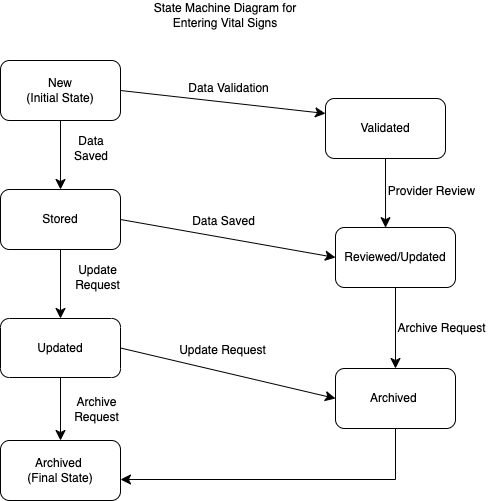

The diagram above was exported from draw.io. Its source (the exported page's mxGraphModel, read from the mxfile embedded in the PNG):
<mxGraphModel dx="428" dy="848" grid="0" gridSize="10" guides="1" tooltips="1" connect="1" arrows="1" fold="1" page="0" pageScale="1" pageWidth="850" pageHeight="1100" math="0" shadow="0">
  <root>
    <mxCell id="0" />
    <mxCell id="1" parent="0" />
    <mxCell id="1AxDxFYAIlYGHwMKEHb5-9" style="edgeStyle=none;curved=1;rounded=0;orthogonalLoop=1;jettySize=auto;html=1;exitX=1;exitY=0.5;exitDx=0;exitDy=0;entryX=0;entryY=0.25;entryDx=0;entryDy=0;fontSize=12;startSize=8;endSize=8;" edge="1" parent="1" source="1AxDxFYAIlYGHwMKEHb5-1" target="1AxDxFYAIlYGHwMKEHb5-8">
      <mxGeometry relative="1" as="geometry" />
    </mxCell>
    <mxCell id="1AxDxFYAIlYGHwMKEHb5-12" style="edgeStyle=none;curved=1;rounded=0;orthogonalLoop=1;jettySize=auto;html=1;exitX=0.5;exitY=1;exitDx=0;exitDy=0;entryX=0.5;entryY=0;entryDx=0;entryDy=0;fontSize=12;startSize=8;endSize=8;" edge="1" parent="1" source="1AxDxFYAIlYGHwMKEHb5-1" target="1AxDxFYAIlYGHwMKEHb5-3">
      <mxGeometry relative="1" as="geometry" />
    </mxCell>
    <mxCell id="1AxDxFYAIlYGHwMKEHb5-1" value="New&lt;div&gt;(Initial State)&lt;/div&gt;" style="rounded=1;whiteSpace=wrap;html=1;" vertex="1" parent="1">
      <mxGeometry x="31" y="33" width="120" height="60" as="geometry" />
    </mxCell>
    <mxCell id="1AxDxFYAIlYGHwMKEHb5-2" value="State Machine Diagram for Entering Vital Signs" style="text;html=1;align=center;verticalAlign=middle;whiteSpace=wrap;rounded=0;" vertex="1" parent="1">
      <mxGeometry x="165" y="-27" width="182" height="30" as="geometry" />
    </mxCell>
    <mxCell id="1AxDxFYAIlYGHwMKEHb5-13" style="edgeStyle=none;curved=1;rounded=0;orthogonalLoop=1;jettySize=auto;html=1;exitX=0.5;exitY=1;exitDx=0;exitDy=0;entryX=0.5;entryY=0;entryDx=0;entryDy=0;fontSize=12;startSize=8;endSize=8;" edge="1" parent="1" source="1AxDxFYAIlYGHwMKEHb5-3" target="1AxDxFYAIlYGHwMKEHb5-4">
      <mxGeometry relative="1" as="geometry" />
    </mxCell>
    <mxCell id="1AxDxFYAIlYGHwMKEHb5-16" style="edgeStyle=none;curved=1;rounded=0;orthogonalLoop=1;jettySize=auto;html=1;exitX=1;exitY=0.5;exitDx=0;exitDy=0;entryX=0;entryY=0.5;entryDx=0;entryDy=0;fontSize=12;startSize=8;endSize=8;" edge="1" parent="1" source="1AxDxFYAIlYGHwMKEHb5-3" target="1AxDxFYAIlYGHwMKEHb5-7">
      <mxGeometry relative="1" as="geometry" />
    </mxCell>
    <mxCell id="1AxDxFYAIlYGHwMKEHb5-3" value="Stored&lt;span style=&quot;color: rgba(0, 0, 0, 0); font-family: monospace; font-size: 0px; text-align: start; text-wrap-mode: nowrap;&quot;&gt;%3CmxGraphModel%3E%3Croot%3E%3CmxCell%20id%3D%220%22%2F%3E%3CmxCell%20id%3D%221%22%20parent%3D%220%22%2F%3E%3CmxCell%20id%3D%222%22%20value%3D%22New%26lt%3Bdiv%26gt%3B(Initial%20State)%26lt%3B%2Fdiv%26gt%3B%22%20style%3D%22rounded%3D1%3BwhiteSpace%3Dwrap%3Bhtml%3D1%3B%22%20vertex%3D%221%22%20parent%3D%221%22%3E%3CmxGeometry%20x%3D%2231%22%20y%3D%2233%22%20width%3D%22120%22%20height%3D%2260%22%20as%3D%22geometry%22%2F%3E%3C%2FmxCell%3E%3C%2Froot%3E%3C%2FmxGraphModel%3E&lt;/span&gt;" style="rounded=1;whiteSpace=wrap;html=1;" vertex="1" parent="1">
      <mxGeometry x="31" y="162" width="120" height="60" as="geometry" />
    </mxCell>
    <mxCell id="1AxDxFYAIlYGHwMKEHb5-14" style="edgeStyle=none;curved=1;rounded=0;orthogonalLoop=1;jettySize=auto;html=1;exitX=0.5;exitY=1;exitDx=0;exitDy=0;fontSize=12;startSize=8;endSize=8;" edge="1" parent="1" source="1AxDxFYAIlYGHwMKEHb5-4" target="1AxDxFYAIlYGHwMKEHb5-5">
      <mxGeometry relative="1" as="geometry" />
    </mxCell>
    <mxCell id="1AxDxFYAIlYGHwMKEHb5-15" style="edgeStyle=none;curved=1;rounded=0;orthogonalLoop=1;jettySize=auto;html=1;exitX=1;exitY=0.5;exitDx=0;exitDy=0;entryX=0;entryY=0.5;entryDx=0;entryDy=0;fontSize=12;startSize=8;endSize=8;" edge="1" parent="1" source="1AxDxFYAIlYGHwMKEHb5-4" target="1AxDxFYAIlYGHwMKEHb5-6">
      <mxGeometry relative="1" as="geometry" />
    </mxCell>
    <mxCell id="1AxDxFYAIlYGHwMKEHb5-4" value="Updated" style="rounded=1;whiteSpace=wrap;html=1;" vertex="1" parent="1">
      <mxGeometry x="31" y="291" width="120" height="59" as="geometry" />
    </mxCell>
    <mxCell id="1AxDxFYAIlYGHwMKEHb5-5" value="Archived&amp;nbsp;&lt;div&gt;(Final State)&lt;/div&gt;" style="rounded=1;whiteSpace=wrap;html=1;" vertex="1" parent="1">
      <mxGeometry x="31" y="413" width="120" height="60" as="geometry" />
    </mxCell>
    <mxCell id="1AxDxFYAIlYGHwMKEHb5-17" style="edgeStyle=orthogonalEdgeStyle;rounded=0;orthogonalLoop=1;jettySize=auto;html=1;exitX=0.5;exitY=1;exitDx=0;exitDy=0;fontSize=12;startSize=8;endSize=8;" edge="1" parent="1" source="1AxDxFYAIlYGHwMKEHb5-6" target="1AxDxFYAIlYGHwMKEHb5-5">
      <mxGeometry relative="1" as="geometry">
        <Array as="points">
          <mxPoint x="426" y="452" />
        </Array>
      </mxGeometry>
    </mxCell>
    <mxCell id="1AxDxFYAIlYGHwMKEHb5-6" value="Archived&amp;nbsp;" style="rounded=1;whiteSpace=wrap;html=1;" vertex="1" parent="1">
      <mxGeometry x="366" y="341" width="120" height="60" as="geometry" />
    </mxCell>
    <mxCell id="1AxDxFYAIlYGHwMKEHb5-11" style="edgeStyle=none;curved=1;rounded=0;orthogonalLoop=1;jettySize=auto;html=1;exitX=0.5;exitY=1;exitDx=0;exitDy=0;entryX=0.5;entryY=0;entryDx=0;entryDy=0;fontSize=12;startSize=8;endSize=8;" edge="1" parent="1" source="1AxDxFYAIlYGHwMKEHb5-7" target="1AxDxFYAIlYGHwMKEHb5-6">
      <mxGeometry relative="1" as="geometry" />
    </mxCell>
    <mxCell id="1AxDxFYAIlYGHwMKEHb5-7" value="Reviewed/Updated" style="rounded=1;whiteSpace=wrap;html=1;" vertex="1" parent="1">
      <mxGeometry x="366" y="200" width="120" height="60" as="geometry" />
    </mxCell>
    <mxCell id="1AxDxFYAIlYGHwMKEHb5-8" value="Validated" style="rounded=1;whiteSpace=wrap;html=1;" vertex="1" parent="1">
      <mxGeometry x="356" y="71" width="120" height="60" as="geometry" />
    </mxCell>
    <mxCell id="1AxDxFYAIlYGHwMKEHb5-10" style="edgeStyle=none;curved=1;rounded=0;orthogonalLoop=1;jettySize=auto;html=1;exitX=0.5;exitY=1;exitDx=0;exitDy=0;entryX=0.417;entryY=0.003;entryDx=0;entryDy=0;entryPerimeter=0;fontSize=12;startSize=8;endSize=8;" edge="1" parent="1" source="1AxDxFYAIlYGHwMKEHb5-8" target="1AxDxFYAIlYGHwMKEHb5-7">
      <mxGeometry relative="1" as="geometry" />
    </mxCell>
    <mxCell id="1AxDxFYAIlYGHwMKEHb5-18" value="Data Saved" style="text;html=1;align=center;verticalAlign=middle;whiteSpace=wrap;rounded=0;" vertex="1" parent="1">
      <mxGeometry x="217" y="179" width="75" height="30" as="geometry" />
    </mxCell>
    <mxCell id="1AxDxFYAIlYGHwMKEHb5-19" value="Data Validation" style="text;html=1;align=center;verticalAlign=middle;whiteSpace=wrap;rounded=0;" vertex="1" parent="1">
      <mxGeometry x="212" y="46" width="95" height="30" as="geometry" />
    </mxCell>
    <mxCell id="1AxDxFYAIlYGHwMKEHb5-20" value="Provider Review" style="text;html=1;align=center;verticalAlign=middle;whiteSpace=wrap;rounded=0;" vertex="1" parent="1">
      <mxGeometry x="415" y="149" width="95" height="30" as="geometry" />
    </mxCell>
    <mxCell id="1AxDxFYAIlYGHwMKEHb5-21" value="Archive Request" style="text;html=1;align=center;verticalAlign=middle;whiteSpace=wrap;rounded=0;" vertex="1" parent="1">
      <mxGeometry x="425" y="286" width="95" height="30" as="geometry" />
    </mxCell>
    <mxCell id="1AxDxFYAIlYGHwMKEHb5-22" value="Archive Request" style="text;html=1;align=center;verticalAlign=middle;whiteSpace=wrap;rounded=0;" vertex="1" parent="1">
      <mxGeometry x="90" y="367" width="75" height="30" as="geometry" />
    </mxCell>
    <mxCell id="1AxDxFYAIlYGHwMKEHb5-23" value="Update Request" style="text;html=1;align=center;verticalAlign=middle;whiteSpace=wrap;rounded=0;" vertex="1" parent="1">
      <mxGeometry x="208" y="308" width="91" height="30" as="geometry" />
    </mxCell>
    <mxCell id="1AxDxFYAIlYGHwMKEHb5-24" value="Update Request" style="text;html=1;align=center;verticalAlign=middle;whiteSpace=wrap;rounded=0;" vertex="1" parent="1">
      <mxGeometry x="92" y="235" width="73" height="30" as="geometry" />
    </mxCell>
    <mxCell id="1AxDxFYAIlYGHwMKEHb5-25" value="Data Saved" style="text;html=1;align=center;verticalAlign=middle;whiteSpace=wrap;rounded=0;" vertex="1" parent="1">
      <mxGeometry x="92" y="106" width="60" height="30" as="geometry" />
    </mxCell>
  </root>
</mxGraphModel>